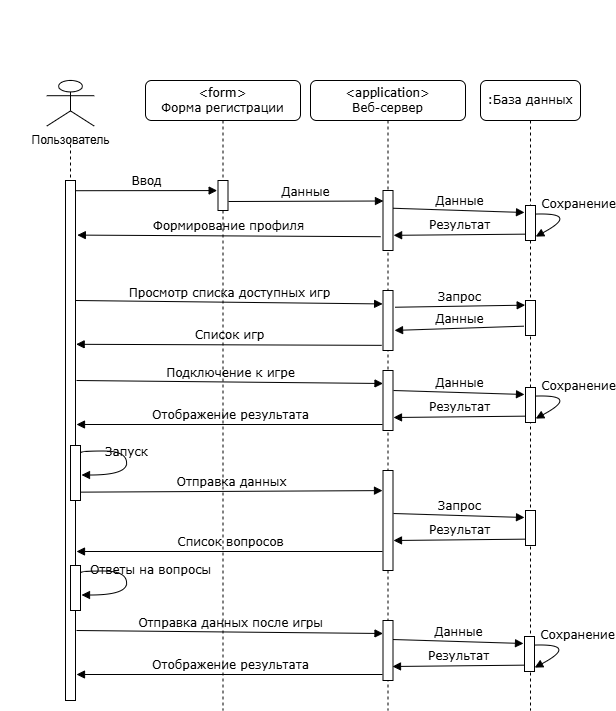

The diagram above was exported from draw.io. Its source (the exported page's mxGraphModel, read from the mxfile embedded in the PNG):
<mxGraphModel dx="4037" dy="2013" grid="1" gridSize="10" guides="1" tooltips="1" connect="1" arrows="1" fold="1" page="1" pageScale="1" pageWidth="1100" pageHeight="850" background="none" math="0" shadow="0">
  <root>
    <mxCell id="0" />
    <mxCell id="1" parent="0" />
    <mxCell id="7baba1c4bc27f4b0-2" value="&amp;lt;form&amp;gt;&lt;div&gt;Форма регистрации&lt;/div&gt;" style="shape=umlLifeline;perimeter=lifelinePerimeter;whiteSpace=wrap;html=1;container=1;collapsible=0;recursiveResize=0;outlineConnect=0;rounded=1;shadow=0;comic=0;labelBackgroundColor=none;strokeWidth=1;fontFamily=Verdana;fontSize=12;align=center;" parent="1" vertex="1">
      <mxGeometry x="-985" y="60" width="155" height="630" as="geometry" />
    </mxCell>
    <mxCell id="qjtmpbxD_gbP4Yr7I6sx-84" value="Ввод" style="html=1;verticalAlign=bottom;endArrow=block;labelBackgroundColor=none;fontFamily=Verdana;fontSize=12;edgeStyle=elbowEdgeStyle;elbow=vertical;entryX=-0.085;entryY=0.375;entryDx=0;entryDy=0;entryPerimeter=0;" edge="1" parent="7baba1c4bc27f4b0-2" target="qjtmpbxD_gbP4Yr7I6sx-87">
      <mxGeometry relative="1" as="geometry">
        <mxPoint x="-70" y="110.21000000000001" as="sourcePoint" />
        <mxPoint x="65" y="110.21000000000001" as="targetPoint" />
      </mxGeometry>
    </mxCell>
    <mxCell id="qjtmpbxD_gbP4Yr7I6sx-87" value="" style="html=1;points=[];perimeter=orthogonalPerimeter;rounded=0;shadow=0;comic=0;labelBackgroundColor=none;strokeWidth=1;fontFamily=Verdana;fontSize=12;align=center;" vertex="1" parent="7baba1c4bc27f4b0-2">
      <mxGeometry x="72.5" y="100" width="10" height="30" as="geometry" />
    </mxCell>
    <mxCell id="qjtmpbxD_gbP4Yr7I6sx-98" value="Просмотр списка доступных игр" style="html=1;verticalAlign=bottom;endArrow=block;labelBackgroundColor=none;fontFamily=Verdana;fontSize=12;elbow=vertical;entryX=-0.037;entryY=0.224;entryDx=0;entryDy=0;entryPerimeter=0;" edge="1" parent="7baba1c4bc27f4b0-2" target="qjtmpbxD_gbP4Yr7I6sx-96">
      <mxGeometry relative="1" as="geometry">
        <mxPoint x="-69.5" y="220" as="sourcePoint" />
        <mxPoint x="235" y="220" as="targetPoint" />
      </mxGeometry>
    </mxCell>
    <mxCell id="7baba1c4bc27f4b0-7" value=":База данных" style="shape=umlLifeline;perimeter=lifelinePerimeter;whiteSpace=wrap;html=1;container=1;collapsible=0;recursiveResize=0;outlineConnect=0;rounded=1;shadow=0;comic=0;labelBackgroundColor=none;strokeWidth=1;fontFamily=Verdana;fontSize=12;align=center;" parent="1" vertex="1">
      <mxGeometry x="-650" y="60" width="100" height="630" as="geometry" />
    </mxCell>
    <mxCell id="qjtmpbxD_gbP4Yr7I6sx-88" value="" style="html=1;points=[];perimeter=orthogonalPerimeter;rounded=0;shadow=0;comic=0;labelBackgroundColor=none;strokeWidth=1;fontFamily=Verdana;fontSize=12;align=center;" vertex="1" parent="7baba1c4bc27f4b0-7">
      <mxGeometry x="45" y="125" width="10" height="35" as="geometry" />
    </mxCell>
    <mxCell id="qjtmpbxD_gbP4Yr7I6sx-91" value="Сохранение" style="html=1;verticalAlign=bottom;endArrow=block;labelBackgroundColor=none;fontFamily=Verdana;fontSize=12;elbow=vertical;edgeStyle=orthogonalEdgeStyle;curved=1;exitX=0.916;exitY=0.246;exitDx=0;exitDy=0;exitPerimeter=0;entryX=1.021;entryY=0.889;entryDx=0;entryDy=0;entryPerimeter=0;" edge="1" parent="7baba1c4bc27f4b0-7" source="qjtmpbxD_gbP4Yr7I6sx-88" target="qjtmpbxD_gbP4Yr7I6sx-88">
      <mxGeometry relative="1" as="geometry">
        <mxPoint x="60" y="140" as="sourcePoint" />
        <mxPoint x="45" y="179.04" as="targetPoint" />
        <Array as="points">
          <mxPoint x="100" y="132" />
        </Array>
      </mxGeometry>
    </mxCell>
    <mxCell id="qjtmpbxD_gbP4Yr7I6sx-99" value="" style="html=1;points=[];perimeter=orthogonalPerimeter;rounded=0;shadow=0;comic=0;labelBackgroundColor=none;strokeWidth=1;fontFamily=Verdana;fontSize=12;align=center;" vertex="1" parent="7baba1c4bc27f4b0-7">
      <mxGeometry x="45" y="220" width="10" height="35" as="geometry" />
    </mxCell>
    <mxCell id="qjtmpbxD_gbP4Yr7I6sx-128" value="Сохранение" style="html=1;verticalAlign=bottom;endArrow=block;labelBackgroundColor=none;fontFamily=Verdana;fontSize=12;elbow=vertical;edgeStyle=orthogonalEdgeStyle;curved=1;exitX=0.916;exitY=0.246;exitDx=0;exitDy=0;exitPerimeter=0;entryX=1.021;entryY=0.889;entryDx=0;entryDy=0;entryPerimeter=0;" edge="1" parent="7baba1c4bc27f4b0-7" source="qjtmpbxD_gbP4Yr7I6sx-129" target="qjtmpbxD_gbP4Yr7I6sx-129">
      <mxGeometry relative="1" as="geometry">
        <mxPoint x="60" y="322" as="sourcePoint" />
        <mxPoint x="45" y="361.03999999999996" as="targetPoint" />
        <Array as="points">
          <mxPoint x="100" y="314" />
        </Array>
      </mxGeometry>
    </mxCell>
    <mxCell id="qjtmpbxD_gbP4Yr7I6sx-129" value="" style="html=1;points=[];perimeter=orthogonalPerimeter;rounded=0;shadow=0;comic=0;labelBackgroundColor=none;strokeWidth=1;fontFamily=Verdana;fontSize=12;align=center;" vertex="1" parent="7baba1c4bc27f4b0-7">
      <mxGeometry x="45" y="307" width="10" height="35" as="geometry" />
    </mxCell>
    <mxCell id="qjtmpbxD_gbP4Yr7I6sx-130" value="Результат" style="html=1;verticalAlign=bottom;endArrow=block;labelBackgroundColor=none;fontFamily=Verdana;fontSize=12;elbow=vertical;exitX=-0.032;exitY=0.819;exitDx=0;exitDy=0;exitPerimeter=0;entryX=1.061;entryY=0.747;entryDx=0;entryDy=0;entryPerimeter=0;" edge="1" parent="7baba1c4bc27f4b0-7" source="qjtmpbxD_gbP4Yr7I6sx-129">
      <mxGeometry x="-0.0026" relative="1" as="geometry">
        <mxPoint x="-77" y="320" as="sourcePoint" />
        <mxPoint x="-87" y="337" as="targetPoint" />
        <mxPoint as="offset" />
      </mxGeometry>
    </mxCell>
    <mxCell id="qjtmpbxD_gbP4Yr7I6sx-131" value="Данные" style="html=1;verticalAlign=bottom;endArrow=block;labelBackgroundColor=none;fontFamily=Verdana;fontSize=12;elbow=vertical;exitX=1.017;exitY=0.296;exitDx=0;exitDy=0;exitPerimeter=0;entryX=-0.1;entryY=0.2;entryDx=0;entryDy=0;entryPerimeter=0;" edge="1" parent="7baba1c4bc27f4b0-7" target="qjtmpbxD_gbP4Yr7I6sx-129">
      <mxGeometry relative="1" as="geometry">
        <mxPoint x="-87" y="310" as="sourcePoint" />
        <mxPoint x="339" y="292" as="targetPoint" />
      </mxGeometry>
    </mxCell>
    <mxCell id="qjtmpbxD_gbP4Yr7I6sx-140" value="" style="html=1;points=[];perimeter=orthogonalPerimeter;rounded=0;shadow=0;comic=0;labelBackgroundColor=none;strokeWidth=1;fontFamily=Verdana;fontSize=12;align=center;" vertex="1" parent="7baba1c4bc27f4b0-7">
      <mxGeometry x="45" y="430" width="10" height="35" as="geometry" />
    </mxCell>
    <mxCell id="qjtmpbxD_gbP4Yr7I6sx-141" value="Результат" style="html=1;verticalAlign=bottom;endArrow=block;labelBackgroundColor=none;fontFamily=Verdana;fontSize=12;elbow=vertical;exitX=-0.032;exitY=0.819;exitDx=0;exitDy=0;exitPerimeter=0;entryX=1.061;entryY=0.747;entryDx=0;entryDy=0;entryPerimeter=0;" edge="1" parent="7baba1c4bc27f4b0-7" source="qjtmpbxD_gbP4Yr7I6sx-140">
      <mxGeometry x="-0.0026" relative="1" as="geometry">
        <mxPoint x="-77" y="443" as="sourcePoint" />
        <mxPoint x="-87" y="460" as="targetPoint" />
        <mxPoint as="offset" />
      </mxGeometry>
    </mxCell>
    <mxCell id="qjtmpbxD_gbP4Yr7I6sx-142" value="Запрос" style="html=1;verticalAlign=bottom;endArrow=block;labelBackgroundColor=none;fontFamily=Verdana;fontSize=12;elbow=vertical;exitX=1.017;exitY=0.296;exitDx=0;exitDy=0;exitPerimeter=0;entryX=-0.1;entryY=0.2;entryDx=0;entryDy=0;entryPerimeter=0;" edge="1" parent="7baba1c4bc27f4b0-7" target="qjtmpbxD_gbP4Yr7I6sx-140">
      <mxGeometry relative="1" as="geometry">
        <mxPoint x="-87" y="433" as="sourcePoint" />
        <mxPoint x="339" y="415" as="targetPoint" />
      </mxGeometry>
    </mxCell>
    <mxCell id="qjtmpbxD_gbP4Yr7I6sx-114" value="Сохранение" style="html=1;verticalAlign=bottom;endArrow=block;labelBackgroundColor=none;fontFamily=Verdana;fontSize=12;elbow=vertical;edgeStyle=orthogonalEdgeStyle;curved=1;exitX=0.916;exitY=0.246;exitDx=0;exitDy=0;exitPerimeter=0;entryX=1.021;entryY=0.889;entryDx=0;entryDy=0;entryPerimeter=0;" edge="1" source="qjtmpbxD_gbP4Yr7I6sx-115" target="qjtmpbxD_gbP4Yr7I6sx-115" parent="7baba1c4bc27f4b0-7">
      <mxGeometry relative="1" as="geometry">
        <mxPoint x="59" y="571" as="sourcePoint" />
        <mxPoint x="44" y="610.04" as="targetPoint" />
        <Array as="points">
          <mxPoint x="99" y="563" />
        </Array>
      </mxGeometry>
    </mxCell>
    <mxCell id="qjtmpbxD_gbP4Yr7I6sx-115" value="" style="html=1;points=[];perimeter=orthogonalPerimeter;rounded=0;shadow=0;comic=0;labelBackgroundColor=none;strokeWidth=1;fontFamily=Verdana;fontSize=12;align=center;" vertex="1" parent="7baba1c4bc27f4b0-7">
      <mxGeometry x="44" y="556" width="10" height="35" as="geometry" />
    </mxCell>
    <mxCell id="qjtmpbxD_gbP4Yr7I6sx-116" value="Результат" style="html=1;verticalAlign=bottom;endArrow=block;labelBackgroundColor=none;fontFamily=Verdana;fontSize=12;elbow=vertical;exitX=-0.032;exitY=0.819;exitDx=0;exitDy=0;exitPerimeter=0;entryX=1.061;entryY=0.747;entryDx=0;entryDy=0;entryPerimeter=0;" edge="1" source="qjtmpbxD_gbP4Yr7I6sx-115" parent="7baba1c4bc27f4b0-7">
      <mxGeometry x="-0.0026" relative="1" as="geometry">
        <mxPoint x="-78" y="569" as="sourcePoint" />
        <mxPoint x="-88" y="586" as="targetPoint" />
        <mxPoint as="offset" />
      </mxGeometry>
    </mxCell>
    <mxCell id="qjtmpbxD_gbP4Yr7I6sx-117" value="Данные" style="html=1;verticalAlign=bottom;endArrow=block;labelBackgroundColor=none;fontFamily=Verdana;fontSize=12;elbow=vertical;exitX=1.017;exitY=0.296;exitDx=0;exitDy=0;exitPerimeter=0;entryX=-0.1;entryY=0.2;entryDx=0;entryDy=0;entryPerimeter=0;" edge="1" target="qjtmpbxD_gbP4Yr7I6sx-115" parent="7baba1c4bc27f4b0-7">
      <mxGeometry relative="1" as="geometry">
        <mxPoint x="-88" y="559" as="sourcePoint" />
        <mxPoint x="338" y="541" as="targetPoint" />
      </mxGeometry>
    </mxCell>
    <mxCell id="7baba1c4bc27f4b0-8" value=":Object" style="shape=umlLifeline;perimeter=lifelinePerimeter;whiteSpace=wrap;html=1;container=1;collapsible=0;recursiveResize=0;outlineConnect=0;rounded=1;shadow=0;comic=0;labelBackgroundColor=none;strokeWidth=1;fontFamily=Verdana;fontSize=12;align=center;" parent="1" vertex="1">
      <mxGeometry x="-1125" y="60" width="130" height="620" as="geometry" />
    </mxCell>
    <mxCell id="7baba1c4bc27f4b0-9" value="" style="html=1;points=[];perimeter=orthogonalPerimeter;rounded=0;shadow=0;comic=0;labelBackgroundColor=none;strokeWidth=1;fontFamily=Verdana;fontSize=12;align=center;" parent="7baba1c4bc27f4b0-8" vertex="1">
      <mxGeometry x="60" y="100" width="10" height="520" as="geometry" />
    </mxCell>
    <mxCell id="qjtmpbxD_gbP4Yr7I6sx-134" value="" style="html=1;points=[];perimeter=orthogonalPerimeter;rounded=0;shadow=0;comic=0;labelBackgroundColor=none;strokeWidth=1;fontFamily=Verdana;fontSize=12;align=center;" vertex="1" parent="7baba1c4bc27f4b0-8">
      <mxGeometry x="65" y="365" width="10" height="55" as="geometry" />
    </mxCell>
    <mxCell id="qjtmpbxD_gbP4Yr7I6sx-135" value="Запуск" style="html=1;verticalAlign=bottom;endArrow=block;labelBackgroundColor=none;fontFamily=Verdana;fontSize=12;elbow=vertical;edgeStyle=orthogonalEdgeStyle;curved=1;exitX=0.916;exitY=0.246;exitDx=0;exitDy=0;exitPerimeter=0;entryX=1.021;entryY=0.889;entryDx=0;entryDy=0;entryPerimeter=0;" edge="1" parent="7baba1c4bc27f4b0-8">
      <mxGeometry relative="1" as="geometry">
        <mxPoint x="75" y="372.5" as="sourcePoint" />
        <mxPoint x="76" y="394.5" as="targetPoint" />
        <Array as="points">
          <mxPoint x="121" y="370.5" />
        </Array>
      </mxGeometry>
    </mxCell>
    <mxCell id="qjtmpbxD_gbP4Yr7I6sx-143" value="" style="html=1;points=[];perimeter=orthogonalPerimeter;rounded=0;shadow=0;comic=0;labelBackgroundColor=none;strokeWidth=1;fontFamily=Verdana;fontSize=12;align=center;" vertex="1" parent="7baba1c4bc27f4b0-8">
      <mxGeometry x="65" y="485" width="10" height="45" as="geometry" />
    </mxCell>
    <mxCell id="qjtmpbxD_gbP4Yr7I6sx-144" value="Ответы на вопросы" style="html=1;verticalAlign=bottom;endArrow=block;labelBackgroundColor=none;fontFamily=Verdana;fontSize=12;elbow=vertical;edgeStyle=orthogonalEdgeStyle;curved=1;exitX=0.916;exitY=0.246;exitDx=0;exitDy=0;exitPerimeter=0;entryX=1.021;entryY=0.889;entryDx=0;entryDy=0;entryPerimeter=0;" edge="1" parent="7baba1c4bc27f4b0-8">
      <mxGeometry x="-0.0179" y="24" relative="1" as="geometry">
        <mxPoint x="75" y="492.5" as="sourcePoint" />
        <mxPoint x="76" y="514.5" as="targetPoint" />
        <Array as="points">
          <mxPoint x="121" y="490.5" />
        </Array>
        <mxPoint as="offset" />
      </mxGeometry>
    </mxCell>
    <mxCell id="qjtmpbxD_gbP4Yr7I6sx-5" value="" style="whiteSpace=wrap;html=1;aspect=fixed;strokeWidth=0;strokeColor=#FFFFFF;" vertex="1" parent="1">
      <mxGeometry x="-1130" y="-20" width="140" height="140" as="geometry" />
    </mxCell>
    <mxCell id="qjtmpbxD_gbP4Yr7I6sx-6" value="Пользователь" style="shape=umlActor;verticalLabelPosition=bottom;verticalAlign=top;html=1;outlineConnect=0;" vertex="1" parent="1">
      <mxGeometry x="-1083.75" y="60" width="47.5" height="45.6" as="geometry" />
    </mxCell>
    <mxCell id="qjtmpbxD_gbP4Yr7I6sx-85" value="&amp;lt;application&amp;gt;&lt;div&gt;Веб-сервер&lt;/div&gt;" style="shape=umlLifeline;perimeter=lifelinePerimeter;whiteSpace=wrap;html=1;container=1;collapsible=0;recursiveResize=0;outlineConnect=0;rounded=1;shadow=0;comic=0;labelBackgroundColor=none;strokeWidth=1;fontFamily=Verdana;fontSize=12;align=center;" vertex="1" parent="1">
      <mxGeometry x="-820" y="60" width="155" height="630" as="geometry" />
    </mxCell>
    <mxCell id="qjtmpbxD_gbP4Yr7I6sx-90" value="" style="html=1;points=[];perimeter=orthogonalPerimeter;rounded=0;shadow=0;comic=0;labelBackgroundColor=none;strokeWidth=1;fontFamily=Verdana;fontSize=12;align=center;" vertex="1" parent="qjtmpbxD_gbP4Yr7I6sx-85">
      <mxGeometry x="72.5" y="110" width="10" height="60" as="geometry" />
    </mxCell>
    <mxCell id="qjtmpbxD_gbP4Yr7I6sx-96" value="" style="html=1;points=[];perimeter=orthogonalPerimeter;rounded=0;shadow=0;comic=0;labelBackgroundColor=none;strokeWidth=1;fontFamily=Verdana;fontSize=12;align=center;" vertex="1" parent="qjtmpbxD_gbP4Yr7I6sx-85">
      <mxGeometry x="72.5" y="210" width="10" height="60" as="geometry" />
    </mxCell>
    <mxCell id="qjtmpbxD_gbP4Yr7I6sx-104" value="" style="html=1;points=[];perimeter=orthogonalPerimeter;rounded=0;shadow=0;comic=0;labelBackgroundColor=none;strokeWidth=1;fontFamily=Verdana;fontSize=12;align=center;" vertex="1" parent="qjtmpbxD_gbP4Yr7I6sx-85">
      <mxGeometry x="72.5" y="290" width="10" height="60" as="geometry" />
    </mxCell>
    <mxCell id="qjtmpbxD_gbP4Yr7I6sx-137" value="" style="html=1;points=[];perimeter=orthogonalPerimeter;rounded=0;shadow=0;comic=0;labelBackgroundColor=none;strokeWidth=1;fontFamily=Verdana;fontSize=12;align=center;" vertex="1" parent="qjtmpbxD_gbP4Yr7I6sx-85">
      <mxGeometry x="72.5" y="390" width="10" height="100" as="geometry" />
    </mxCell>
    <mxCell id="qjtmpbxD_gbP4Yr7I6sx-145" value="" style="html=1;points=[];perimeter=orthogonalPerimeter;rounded=0;shadow=0;comic=0;labelBackgroundColor=none;strokeWidth=1;fontFamily=Verdana;fontSize=12;align=center;" vertex="1" parent="qjtmpbxD_gbP4Yr7I6sx-85">
      <mxGeometry x="72.5" y="540" width="10" height="60" as="geometry" />
    </mxCell>
    <mxCell id="qjtmpbxD_gbP4Yr7I6sx-146" value="Отправка данных после игры" style="html=1;verticalAlign=bottom;endArrow=block;labelBackgroundColor=none;fontFamily=Verdana;fontSize=12;elbow=vertical;entryX=-0.037;entryY=0.224;entryDx=0;entryDy=0;entryPerimeter=0;" edge="1" parent="qjtmpbxD_gbP4Yr7I6sx-85">
      <mxGeometry relative="1" as="geometry">
        <mxPoint x="-234" y="550" as="sourcePoint" />
        <mxPoint x="72.5" y="553" as="targetPoint" />
      </mxGeometry>
    </mxCell>
    <mxCell id="qjtmpbxD_gbP4Yr7I6sx-147" value="Отображение результата" style="html=1;verticalAlign=bottom;endArrow=block;labelBackgroundColor=none;fontFamily=Verdana;fontSize=12;elbow=vertical;exitX=-0.135;exitY=0.914;exitDx=0;exitDy=0;exitPerimeter=0;entryX=0.986;entryY=0.375;entryDx=0;entryDy=0;entryPerimeter=0;" edge="1" parent="qjtmpbxD_gbP4Yr7I6sx-85">
      <mxGeometry x="-0.0026" relative="1" as="geometry">
        <mxPoint x="72" y="594" as="sourcePoint" />
        <mxPoint x="-234" y="594" as="targetPoint" />
        <mxPoint as="offset" />
      </mxGeometry>
    </mxCell>
    <mxCell id="qjtmpbxD_gbP4Yr7I6sx-86" value="Данные" style="html=1;verticalAlign=bottom;endArrow=block;labelBackgroundColor=none;fontFamily=Verdana;fontSize=12;elbow=vertical;entryX=0.047;entryY=0.175;entryDx=0;entryDy=0;entryPerimeter=0;" edge="1" parent="1" target="qjtmpbxD_gbP4Yr7I6sx-90">
      <mxGeometry relative="1" as="geometry">
        <mxPoint x="-902" y="181" as="sourcePoint" />
        <mxPoint x="-750" y="181" as="targetPoint" />
      </mxGeometry>
    </mxCell>
    <mxCell id="qjtmpbxD_gbP4Yr7I6sx-89" value="Данные" style="html=1;verticalAlign=bottom;endArrow=block;labelBackgroundColor=none;fontFamily=Verdana;fontSize=12;elbow=vertical;exitX=1.017;exitY=0.296;exitDx=0;exitDy=0;exitPerimeter=0;entryX=-0.1;entryY=0.2;entryDx=0;entryDy=0;entryPerimeter=0;" edge="1" parent="1" source="qjtmpbxD_gbP4Yr7I6sx-90" target="qjtmpbxD_gbP4Yr7I6sx-88">
      <mxGeometry relative="1" as="geometry">
        <mxPoint x="-470" y="170" as="sourcePoint" />
        <mxPoint x="-311" y="170" as="targetPoint" />
      </mxGeometry>
    </mxCell>
    <mxCell id="qjtmpbxD_gbP4Yr7I6sx-94" value="Результат" style="html=1;verticalAlign=bottom;endArrow=block;labelBackgroundColor=none;fontFamily=Verdana;fontSize=12;elbow=vertical;exitX=-0.032;exitY=0.819;exitDx=0;exitDy=0;exitPerimeter=0;entryX=1.061;entryY=0.747;entryDx=0;entryDy=0;entryPerimeter=0;" edge="1" parent="1" source="qjtmpbxD_gbP4Yr7I6sx-88" target="qjtmpbxD_gbP4Yr7I6sx-90">
      <mxGeometry x="-0.0026" relative="1" as="geometry">
        <mxPoint x="-727" y="198" as="sourcePoint" />
        <mxPoint x="-740" y="210" as="targetPoint" />
        <mxPoint as="offset" />
      </mxGeometry>
    </mxCell>
    <mxCell id="qjtmpbxD_gbP4Yr7I6sx-95" value="Формирование профиля" style="html=1;verticalAlign=bottom;endArrow=block;labelBackgroundColor=none;fontFamily=Verdana;fontSize=12;elbow=vertical;exitX=-0.238;exitY=0.77;exitDx=0;exitDy=0;exitPerimeter=0;entryX=1.182;entryY=0.105;entryDx=0;entryDy=0;entryPerimeter=0;" edge="1" parent="1" source="qjtmpbxD_gbP4Yr7I6sx-90" target="7baba1c4bc27f4b0-9">
      <mxGeometry relative="1" as="geometry">
        <mxPoint x="-892" y="191" as="sourcePoint" />
        <mxPoint x="-737" y="191" as="targetPoint" />
      </mxGeometry>
    </mxCell>
    <mxCell id="qjtmpbxD_gbP4Yr7I6sx-100" value="Запрос" style="html=1;verticalAlign=bottom;endArrow=block;labelBackgroundColor=none;fontFamily=Verdana;fontSize=12;elbow=vertical;entryX=-0.032;entryY=0.133;entryDx=0;entryDy=0;entryPerimeter=0;exitX=1.201;exitY=0.279;exitDx=0;exitDy=0;exitPerimeter=0;" edge="1" parent="1" source="qjtmpbxD_gbP4Yr7I6sx-96" target="qjtmpbxD_gbP4Yr7I6sx-99">
      <mxGeometry relative="1" as="geometry">
        <mxPoint x="-740" y="290" as="sourcePoint" />
        <mxPoint x="-585" y="290" as="targetPoint" />
      </mxGeometry>
    </mxCell>
    <mxCell id="qjtmpbxD_gbP4Yr7I6sx-101" value="Данные" style="html=1;verticalAlign=bottom;endArrow=block;labelBackgroundColor=none;fontFamily=Verdana;fontSize=12;elbow=vertical;exitX=-0.172;exitY=0.734;exitDx=0;exitDy=0;exitPerimeter=0;entryX=1.155;entryY=0.665;entryDx=0;entryDy=0;entryPerimeter=0;" edge="1" parent="1" source="qjtmpbxD_gbP4Yr7I6sx-99" target="qjtmpbxD_gbP4Yr7I6sx-96">
      <mxGeometry x="-0.0026" relative="1" as="geometry">
        <mxPoint x="-595" y="224" as="sourcePoint" />
        <mxPoint x="-730" y="306" as="targetPoint" />
        <mxPoint as="offset" />
      </mxGeometry>
    </mxCell>
    <mxCell id="qjtmpbxD_gbP4Yr7I6sx-103" value="Список игр" style="html=1;verticalAlign=bottom;endArrow=block;labelBackgroundColor=none;fontFamily=Verdana;fontSize=12;elbow=vertical;exitX=-0.135;exitY=0.914;exitDx=0;exitDy=0;exitPerimeter=0;entryX=1.065;entryY=0.315;entryDx=0;entryDy=0;entryPerimeter=0;" edge="1" parent="1" source="qjtmpbxD_gbP4Yr7I6sx-96" target="7baba1c4bc27f4b0-9">
      <mxGeometry x="-0.0026" relative="1" as="geometry">
        <mxPoint x="-597" y="316" as="sourcePoint" />
        <mxPoint x="-1050" y="325" as="targetPoint" />
        <mxPoint as="offset" />
      </mxGeometry>
    </mxCell>
    <mxCell id="qjtmpbxD_gbP4Yr7I6sx-105" value="Подключение к игре" style="html=1;verticalAlign=bottom;endArrow=block;labelBackgroundColor=none;fontFamily=Verdana;fontSize=12;elbow=vertical;entryX=-0.037;entryY=0.224;entryDx=0;entryDy=0;entryPerimeter=0;" edge="1" parent="1">
      <mxGeometry relative="1" as="geometry">
        <mxPoint x="-1054" y="360" as="sourcePoint" />
        <mxPoint x="-747.5" y="363" as="targetPoint" />
      </mxGeometry>
    </mxCell>
    <mxCell id="qjtmpbxD_gbP4Yr7I6sx-132" value="Отображение результата" style="html=1;verticalAlign=bottom;endArrow=block;labelBackgroundColor=none;fontFamily=Verdana;fontSize=12;elbow=vertical;exitX=-0.135;exitY=0.914;exitDx=0;exitDy=0;exitPerimeter=0;entryX=0.986;entryY=0.375;entryDx=0;entryDy=0;entryPerimeter=0;" edge="1" parent="1">
      <mxGeometry x="-0.0026" relative="1" as="geometry">
        <mxPoint x="-748" y="404" as="sourcePoint" />
        <mxPoint x="-1054" y="404" as="targetPoint" />
        <mxPoint as="offset" />
      </mxGeometry>
    </mxCell>
    <mxCell id="qjtmpbxD_gbP4Yr7I6sx-136" value="Отправка данных" style="html=1;verticalAlign=bottom;endArrow=block;labelBackgroundColor=none;fontFamily=Verdana;fontSize=12;elbow=vertical;exitX=1.033;exitY=0.848;exitDx=0;exitDy=0;exitPerimeter=0;entryX=-0.05;entryY=0.201;entryDx=0;entryDy=0;entryPerimeter=0;" edge="1" parent="1" source="qjtmpbxD_gbP4Yr7I6sx-134" target="qjtmpbxD_gbP4Yr7I6sx-137">
      <mxGeometry relative="1" as="geometry">
        <mxPoint x="-1044" y="370" as="sourcePoint" />
        <mxPoint x="-750" y="472" as="targetPoint" />
      </mxGeometry>
    </mxCell>
    <mxCell id="qjtmpbxD_gbP4Yr7I6sx-138" value="Список вопросов" style="html=1;verticalAlign=bottom;endArrow=block;labelBackgroundColor=none;fontFamily=Verdana;fontSize=12;elbow=vertical;exitX=-0.135;exitY=0.914;exitDx=0;exitDy=0;exitPerimeter=0;entryX=0.986;entryY=0.375;entryDx=0;entryDy=0;entryPerimeter=0;" edge="1" parent="1">
      <mxGeometry x="-0.0026" relative="1" as="geometry">
        <mxPoint x="-748" y="531" as="sourcePoint" />
        <mxPoint x="-1054" y="531" as="targetPoint" />
        <mxPoint as="offset" />
      </mxGeometry>
    </mxCell>
  </root>
</mxGraphModel>